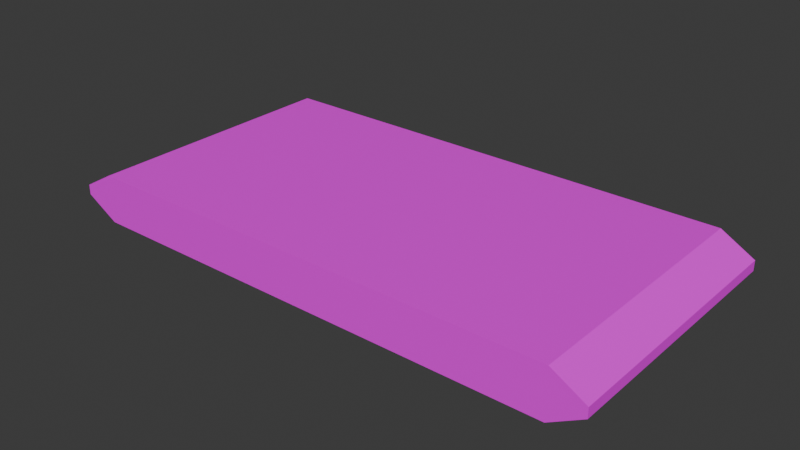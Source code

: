 # Source: pasta.blend  (saved by Blender 5.0.119; exported with 4.5.12 LTS)
import bpy
from mathutils import Matrix  # noqa: F401  (used for matrix-valued properties, if any)

bpy.ops.wm.read_factory_settings(use_empty=True)
scene = bpy.context.scene
scene.name = 'Scene'

# ---- collections
col_collection = bpy.data.collections.new('Collection'); scene.collection.children.link(col_collection)

# ---- images (referenced by path relative to the original .blend; pixels are not part of the script)
import os
ASSET_DIR = os.environ.get("B2B_ASSET_DIR", "")  # directory of the original .blend (textures are referenced by path, not embedded)
HERE = os.path.dirname(os.path.abspath(__file__))  # packed textures are extracted next to this script under _unpacked/

def load_image(name, relpath, width, height, colorspace="sRGB"):
    """Load a texture the original file referenced (path relative to the .blend, or extracted next to this script)."""
    p = next((c for c in (os.path.join(HERE, relpath), os.path.join(ASSET_DIR, relpath)) if relpath and os.path.exists(c)), "")
    if p:
        img = bpy.data.images.load(p, check_existing=True)
        img.name = name
    else:  # same state as the original file: an image datablock whose file is absent (Cycles renders it pink)
        img = bpy.data.images.new(name, width, height)
        img.source = "FILE"
        img.filepath = "//" + (relpath or name)
    img.colorspace_settings.name = colorspace
    return img
img_tex_pasta = load_image('tex_pasta', 'tex_pasta.png', 1024, 1024, 'sRGB')

# ---- materials (node trees are filled in below, after node groups)
mat_pasta = bpy.data.materials.new('Pasta')

# ---- material node trees
mat_pasta.use_nodes = True; mat_pasta.node_tree.nodes.clear()
_N = mat_pasta.node_tree.nodes; _L = mat_pasta.node_tree.links
n0 = _N.new('ShaderNodeBsdfPrincipled'); n0.name = 'Principled BSDF'; n0.location = (-200, 100)
n1 = _N.new('ShaderNodeOutputMaterial'); n1.name = 'Material Output'; n1.location = (200, 100)
n2 = _N.new('ShaderNodeTexImage'); n2.name = 'Image Texture'; n2.location = (-490, 76)
n2.image = img_tex_pasta
_L.new(n0.outputs[0], n1.inputs[0])
_L.new(n2.outputs[0], n0.inputs[0])
n1.is_active_output = True

# ---- world
world_world = bpy.data.worlds.new('World'); scene.world = world_world
world_world.use_nodes = True; world_world.node_tree.nodes.clear()
_N = world_world.node_tree.nodes; _L = world_world.node_tree.links
n0 = _N.new('ShaderNodeOutputWorld'); n0.name = 'World Output'; n0.location = (200, 100)
n1 = _N.new('ShaderNodeBackground'); n1.name = 'Background'; n1.location = (-200, 100)
n1.inputs[0].default_value = (0.05088, 0.05088, 0.05088, 1.0)
_L.new(n1.outputs[0], n0.inputs[0])
n0.is_active_output = True
world_world.color = (0.05088, 0.05088, 0.05088)
world_world.sun_shadow_jitter_overblur = 0.0

# ---- meshes
me_cube_002 = bpy.data.meshes.new('Cube.002')
me_cube_002.from_pydata([(1.0, -1.0, 0.0), (1.0, -1.0, 2.0), (1.0, 1.0, 0.0), (1.0, 1.0, 2.0), (1.138, 1.0, 1.209), (1.138, 1.0, 0.7908), (1.138, -1.0, 0.7908), (1.138, -1.0, 1.209), (0.0, 1.0, 0.0), (0.0, 1.0, 2.0), (0.0, -1.0, 0.0), (0.0, -1.0, 2.0), (-1.0, -1.0, 0.0), (-1.0, -1.0, 2.0), (-1.0, 1.0, 0.0), (-1.0, 1.0, 2.0), (-1.138, 1.0, 1.209), (-1.138, 1.0, 0.7908), (-1.138, -1.0, 0.7908), (-1.138, -1.0, 1.209)], [], [(8, 9, 3, 2), (3, 1, 7, 4), (8, 2, 0, 10), (5, 4, 7, 6), (2, 3, 4, 5), (1, 0, 6, 7), (0, 2, 5, 6), (3, 9, 11, 1), (0, 1, 11, 10), (8, 14, 15, 9), (15, 16, 19, 13), (8, 10, 12, 14), (17, 18, 19, 16), (14, 17, 16, 15), (13, 19, 18, 12), (12, 18, 17, 14), (15, 13, 11, 9), (12, 10, 11, 13)])
_uv = me_cube_002.uv_layers.new(name='UVMap')
_uv.uv.foreach_set('vector', [0.3151, 0.1872, 0.01821, 0.1872, 0.01821, 0.03876, 0.3151, 0.03876, 0.6849, 0.6485, 0.6849, 0.3515, 0.8023, 0.3515, 0.8023, 0.6485, 0.3151, 0.5411, 0.3151, 0.6895, 0.01821, 0.6895, 0.01821, 0.5411, 0.8644, 0.6485, 0.8023, 0.6485, 0.8023, 0.3515, 0.8644, 0.3515, 0.3151, 0.03876, 0.01821, 0.03876, 0.1356, 0.01821, 0.1977, 0.01821, 0.3515, 0.3357, 0.6485, 0.3357, 0.5311, 0.3562, 0.4689, 0.3562, 0.9818, 0.3515, 0.9818, 0.6485, 0.8644, 0.6485, 0.8644, 0.3515, 0.9818, 0.01821, 0.9818, 0.1667, 0.6849, 0.1667, 0.6849, 0.01821, 0.6485, 0.3357, 0.3515, 0.3357, 0.3515, 0.1872, 0.6485, 0.1872, 0.3151, 0.1872, 0.3151, 0.3357, 0.01821, 0.3357, 0.01821, 0.1872, 0.6849, 0.6849, 0.8023, 0.6849, 0.8023, 0.9818, 0.6849, 0.9818, 0.3151, 0.5411, 0.01821, 0.5411, 0.01821, 0.3926, 0.3151, 0.3926, 0.8644, 0.6849, 0.8644, 0.9818, 0.8023, 0.9818, 0.8023, 0.6849, 0.3151, 0.3357, 0.1977, 0.3562, 0.1356, 0.3562, 0.01821, 0.3357, 0.3515, 0.03876, 0.4689, 0.01821, 0.5311, 0.01821, 0.6485, 0.03876, 0.9818, 0.9818, 0.8644, 0.9818, 0.8644, 0.6849, 0.9818, 0.6849, 0.9818, 0.3151, 0.6849, 0.3151, 0.6849, 0.1667, 0.9818, 0.1667, 0.6485, 0.03876, 0.6485, 0.1872, 0.3515, 0.1872, 0.3515, 0.03876])
me_cube_002.materials.append(mat_pasta)
me_cube_002.update()

# ---- objects
ob_cube = bpy.data.objects.new('Cube', me_cube_002)

# ---- transforms, parenting, visibility, modifiers, constraints
ob_cube.location = (0.0, 0.0, 0.0)
ob_cube.scale = (0.2673, 0.1463, 0.02664)

# ---- collection membership
col_collection.objects.link(ob_cube)

# ---- scene / render settings (as saved in the file)
scene.frame_start = 1; scene.frame_end = 250; scene.frame_set(1)
scene.render.engine = 'BLENDER_EEVEE_NEXT'
scene.render.bake_bias = 0.0
scene.render.bake_samples = 0
scene.cycles.sampling_pattern = 'TABULATED_SOBOL'
scene.eevee.use_volume_custom_range = False
bpy.context.view_layer.update()

# ---- added for rendering (the .blend has no active camera and no usable light): camera, sun
cam_auto = bpy.data.cameras.new('AutoCamera')
cam_auto.lens = 50.0
cam_auto.sensor_width = 36.0
cam_auto.clip_end = 1000.0
ob_auto_camera = bpy.data.objects.new('AutoCamera', cam_auto)
scene.collection.objects.link(ob_auto_camera)
ob_auto_camera.location = (0.62677, -0.752124, 0.528053)
ob_auto_camera.rotation_euler = (1.09748, -7.21219e-08, 0.694738)
scene.camera = ob_auto_camera
light_auto_sun = bpy.data.lights.new('AutoSun', 'SUN')
light_auto_sun.energy = 3.0
light_auto_sun.angle = 0.0523599
ob_auto_sun = bpy.data.objects.new('AutoSun', light_auto_sun)
scene.collection.objects.link(ob_auto_sun)
ob_auto_sun.rotation_euler = (0.872665, 0.174533, 0.523599)
bpy.context.view_layer.update()
